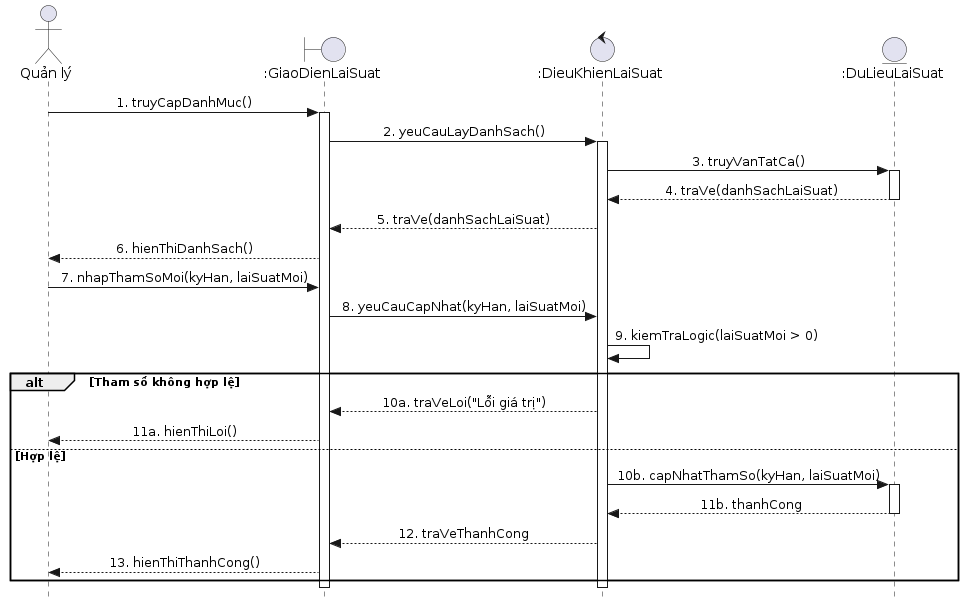

The diagram above was rendered by PlantUML. Its source (embedded in the PNG):
@startuml
skinparam style strictuml
skinparam sequenceMessageAlign center

actor "Quản lý" as QuanLy
boundary ":GiaoDienLaiSuat" as GiaoDien
control ":DieuKhienLaiSuat" as DieuKhien
entity ":DuLieuLaiSuat" as CSDL_LaiSuat

QuanLy -> GiaoDien : 1. truyCapDanhMuc()
activate GiaoDien
GiaoDien -> DieuKhien : 2. yeuCauLayDanhSach()
activate DieuKhien

DieuKhien -> CSDL_LaiSuat : 3. truyVanTatCa()
activate CSDL_LaiSuat
CSDL_LaiSuat --> DieuKhien : 4. traVe(danhSachLaiSuat)
deactivate CSDL_LaiSuat

DieuKhien --> GiaoDien : 5. traVe(danhSachLaiSuat)
GiaoDien --> QuanLy : 6. hienThiDanhSach()

QuanLy -> GiaoDien : 7. nhapThamSoMoi(kyHan, laiSuatMoi)
GiaoDien -> DieuKhien : 8. yeuCauCapNhat(kyHan, laiSuatMoi)

DieuKhien -> DieuKhien : 9. kiemTraLogic(laiSuatMoi > 0)

alt Tham số không hợp lệ
    DieuKhien --> GiaoDien : 10a. traVeLoi("Lỗi giá trị")
    GiaoDien --> QuanLy : 11a. hienThiLoi()
else Hợp lệ
    DieuKhien -> CSDL_LaiSuat : 10b. capNhatThamSo(kyHan, laiSuatMoi)
    activate CSDL_LaiSuat
    CSDL_LaiSuat --> DieuKhien : 11b. thanhCong
    deactivate CSDL_LaiSuat
    
    DieuKhien --> GiaoDien : 12. traVeThanhCong
    GiaoDien --> QuanLy : 13. hienThiThanhCong()
end
deactivate DieuKhien
deactivate GiaoDien
@enduml